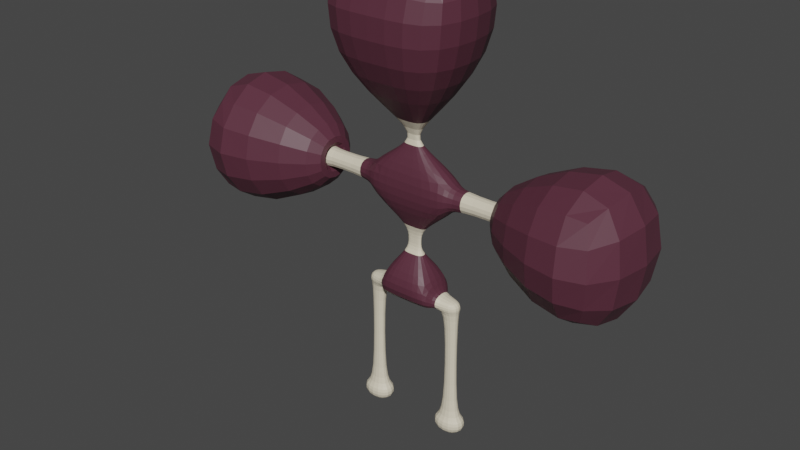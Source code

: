 # Source: suckerpunch.blend  (saved by Blender 3.4.6; exported with 4.5.12 LTS)
import bpy
from mathutils import Matrix  # noqa: F401  (used for matrix-valued properties, if any)

bpy.ops.wm.read_factory_settings(use_empty=True)
scene = bpy.context.scene
scene.name = 'Scene'

# ---- collections
col_collection = bpy.data.collections.new('Collection'); scene.collection.children.link(col_collection)

# ---- materials (node trees are filled in below, after node groups)
mat_material = bpy.data.materials.new('Material')
mat_material.alpha_threshold = 0.0
mat_material.use_transparent_shadow = False
mat_material.roughness = 0.5
mat_material.line_color = (0.0, 0.0, 0.0, 1.0)
mat_material_001 = bpy.data.materials.new('Material.001')
mat_material_001.use_transparent_shadow = False

# ---- material node trees
mat_material.use_nodes = True; mat_material.node_tree.nodes.clear()
_N = mat_material.node_tree.nodes; _L = mat_material.node_tree.links
n0 = _N.new('ShaderNodeOutputMaterial'); n0.name = 'Material Output'; n0.location = (300, 300)
n1 = _N.new('ShaderNodeBsdfPrincipled'); n1.name = 'Principled BSDF'; n1.location = (10, 300)
n1.distribution = 'GGX'
n1.subsurface_method = 'RANDOM_WALK_SKIN'
n1.inputs[0].default_value = (0.09592, 0.02724, 0.04524, 1.0)
n1.inputs[3].default_value = 1.45
n1.inputs[27].default_value = (0.0, 0.0, 0.0, 1.0)
n1.inputs[28].default_value = 1.0
_L.new(n1.outputs[0], n0.inputs[0])
n0.is_active_output = True
mat_material_001.use_nodes = True; mat_material_001.node_tree.nodes.clear()
_N = mat_material_001.node_tree.nodes; _L = mat_material_001.node_tree.links
n0 = _N.new('ShaderNodeBsdfPrincipled'); n0.name = 'Principled BSDF'; n0.location = (10, 300)
n0.distribution = 'GGX'
n0.subsurface_method = 'RANDOM_WALK_SKIN'
n0.inputs[0].default_value = (0.8, 0.7208, 0.5527, 1.0)
n0.inputs[3].default_value = 1.45
n0.inputs[27].default_value = (0.0, 0.0, 0.0, 1.0)
n0.inputs[28].default_value = 1.0
n1 = _N.new('ShaderNodeOutputMaterial'); n1.name = 'Material Output'; n1.location = (300, 300)
_L.new(n0.outputs[0], n1.inputs[0])
n1.is_active_output = True

# ---- world
world_world = bpy.data.worlds.new('World'); scene.world = world_world
world_world.use_nodes = True; world_world.node_tree.nodes.clear()
_N = world_world.node_tree.nodes; _L = world_world.node_tree.links
n0 = _N.new('ShaderNodeOutputWorld'); n0.name = 'World Output'; n0.location = (300, 300)
n1 = _N.new('ShaderNodeBackground'); n1.name = 'Background'; n1.location = (10, 300)
n1.inputs[0].default_value = (0.05088, 0.05088, 0.05088, 1.0)
_L.new(n1.outputs[0], n0.inputs[0])
n0.is_active_output = True
world_world.color = (0.05088, 0.05088, 0.05088)
world_world.use_sun_shadow = False
world_world.sun_shadow_jitter_overblur = 0.0

# ---- meshes
me_cube = bpy.data.meshes.new('Cube')
me_cube.from_pydata([(-3.629e-08, 1.059, 3.139), (-3.629e-08, 1.059, 1.139), (-3.629e-08, -0.9415, 3.139), (-3.629e-08, -0.9415, 1.139), (-2.611, 1.059, 3.139), (-2.611, 1.059, 1.139), (-2.611, -0.9415, 3.139), (-2.611, -0.9415, 1.139), (-0.4394, 0.198, -0.3655), (-0.4394, -0.01557, -0.3655), (-3.629e-08, 0.198, -0.3655), (-3.629e-08, -0.01557, -0.3655), (-0.4394, 0.198, -1.217), (-0.4394, -0.01557, -1.217), (-3.629e-08, 0.198, -1.217), (-3.629e-08, -0.01557, -1.217), (-0.4394, 0.198, -1.771), (-0.4394, -0.01557, -1.771), (-3.629e-08, 0.198, -1.771), (-3.629e-08, -0.01557, -1.771), (-1.68, 1.408, -3.077), (-1.68, -1.226, -3.077), (-3.629e-08, 1.408, -3.077), (-3.629e-08, -1.226, -3.077), (-1.68, 1.408, -4.82), (-1.68, -1.226, -4.82), (-3.629e-08, 1.408, -4.82), (-3.629e-08, -1.226, -4.82), (-1.639, 0.6483, -3.936), (-1.639, -0.4515, -3.936), (-1.639, 0.6483, -4.664), (-1.639, -0.4515, -4.664), (-3.142, 0.6483, -3.936), (-3.142, -0.4515, -3.936), (-3.142, 0.6483, -4.664), (-3.142, -0.4515, -4.664), (-2.247, 0.3654, -4.664), (-2.247, -0.1687, -4.664), (-2.977, 0.3654, -4.664), (-2.977, -0.1687, -4.664), (-2.247, 0.3654, -11.54), (-2.247, -0.1687, -11.54), (-2.977, 0.3654, -11.54), (-2.977, -0.1687, -11.54), (-1.576, 0.8558, -11.54), (-1.576, -0.6591, -11.54), (-3.647, 0.8558, -11.54), (-3.647, -0.6591, -11.54), (-1.576, 0.8558, -12.66), (-1.576, -0.6591, -12.66), (-3.647, 0.8558, -12.66), (-3.647, -0.6591, -12.66), (-2.611, 0.5922, 1.605), (-2.611, -0.4751, 1.605), (-2.611, -0.4751, 2.673), (-2.611, 0.5922, 2.673), (-7.231, 0.5922, 1.605), (-7.231, -0.4751, 1.605), (-7.231, -0.4751, 2.673), (-7.231, 0.5922, 2.673), (-3.93, 1.113, 1.084), (-3.93, -0.9963, 1.084), (-3.93, -0.9963, 3.194), (-3.93, 1.113, 3.194), (-14.54, 7.21, -5.013), (-14.54, -7.093, -5.013), (-14.54, -7.093, 9.291), (-14.54, 7.21, 9.291), (-2.112e-08, -0.1475, 4.609), (-0.156, -0.1475, 4.609), (-2.112e-08, 0.06487, 4.609), (-0.156, 0.06487, 4.609), (-3.629e-08, -3.847, 9.341), (-4.454, -3.847, 9.341), (-3.629e-08, 3.43, 9.309), (-4.147, 3.43, 9.309), (-3.629e-08, -3.847, 15.06), (-4.454, -3.847, 15.06), (-3.629e-08, 3.43, 15.03), (-4.147, 3.43, 15.03), (-2.112e-08, -0.008542, 5.526), (-2.112e-08, -0.139, 5.527), (-0.3895, -0.139, 5.527), (-0.3844, -0.008542, 5.526), (2.611, 1.059, 3.139), (2.611, 1.059, 1.139), (2.611, -0.9415, 3.139), (2.611, -0.9415, 1.139), (0.4394, 0.198, -0.3655), (0.4394, -0.01557, -0.3655), (0.4394, 0.198, -1.217), (0.4394, -0.01557, -1.217), (0.4394, 0.198, -1.771), (0.4394, -0.01557, -1.771), (1.68, 1.408, -3.077), (1.68, -1.226, -3.077), (1.68, 1.408, -4.82), (1.68, -1.226, -4.82), (1.639, 0.6483, -3.936), (1.639, -0.4515, -3.936), (1.639, 0.6483, -4.664), (1.639, -0.4515, -4.664), (3.142, 0.6483, -3.936), (3.142, -0.4515, -3.936), (3.142, 0.6483, -4.664), (3.142, -0.4515, -4.664), (2.247, 0.3654, -4.664), (2.247, -0.1687, -4.664), (2.977, 0.3654, -4.664), (2.977, -0.1687, -4.664), (2.247, 0.3654, -11.54), (2.247, -0.1687, -11.54), (2.977, 0.3654, -11.54), (2.977, -0.1687, -11.54), (1.576, 0.8558, -11.54), (1.576, -0.6591, -11.54), (3.647, 0.8558, -11.54), (3.647, -0.6591, -11.54), (1.576, 0.8558, -12.66), (1.576, -0.6591, -12.66), (3.647, 0.8558, -12.66), (3.647, -0.6591, -12.66), (2.611, 0.5922, 1.605), (2.611, -0.4751, 1.605), (2.611, -0.4751, 2.673), (2.611, 0.5922, 2.673), (7.231, 0.5922, 1.605), (7.231, -0.4751, 1.605), (7.231, -0.4751, 2.673), (7.231, 0.5922, 2.673), (3.93, 1.113, 1.084), (3.93, -0.9963, 1.084), (3.93, -0.9963, 3.194), (3.93, 1.113, 3.194), (14.54, 7.21, -5.013), (14.54, -7.093, -5.013), (14.54, -7.093, 9.291), (14.54, 7.21, 9.291), (0.156, -0.1475, 4.609), (0.156, 0.06487, 4.609), (4.454, -3.847, 9.341), (4.147, 3.43, 9.309), (4.454, -3.847, 15.06), (4.147, 3.43, 15.03), (0.3895, -0.139, 5.527), (0.3844, -0.008542, 5.526)], [], [(0, 4, 71, 70), (3, 2, 6, 7), (4, 5, 52, 55), (5, 1, 10, 8), (1, 0, 2, 3), (5, 4, 0, 1), (11, 9, 13, 15), (3, 7, 9, 11), (7, 5, 8, 9), (1, 3, 11, 10), (14, 15, 19, 18), (9, 8, 12, 13), (10, 11, 15, 14), (8, 10, 14, 12), (16, 18, 22, 20), (12, 14, 18, 16), (15, 13, 17, 19), (13, 12, 16, 17), (23, 21, 25, 27), (19, 17, 21, 23), (17, 16, 20, 21), (18, 19, 23, 22), (24, 26, 27, 25), (21, 20, 28, 29), (22, 23, 27, 26), (20, 22, 26, 24), (31, 29, 33, 35), (20, 24, 30, 28), (25, 21, 29, 31), (24, 25, 31, 30), (33, 32, 34, 35), (29, 28, 32, 33), (28, 30, 34, 32), (34, 30, 36, 38), (38, 36, 40, 42), (31, 35, 39, 37), (35, 34, 38, 39), (30, 31, 37, 36), (41, 43, 47, 45), (39, 38, 42, 43), (37, 39, 43, 41), (36, 37, 41, 40), (46, 44, 48, 50), (40, 41, 45, 44), (42, 40, 44, 46), (43, 42, 46, 47), (48, 49, 51, 50), (47, 46, 50, 51), (45, 47, 51, 49), (44, 45, 49, 48), (52, 53, 57, 56), (7, 6, 54, 53), (5, 7, 53, 52), (6, 4, 55, 54), (58, 59, 63, 62), (54, 55, 59, 58), (53, 54, 58, 57), (55, 52, 56, 59), (63, 60, 64, 67), (57, 58, 62, 61), (59, 56, 60, 63), (56, 57, 61, 60), (65, 66, 67, 64), (60, 61, 65, 64), (62, 63, 67, 66), (61, 62, 66, 65), (81, 80, 74, 72), (6, 2, 68, 69), (4, 6, 69, 71), (2, 0, 70, 68), (75, 73, 77, 79), (83, 82, 73, 75), (82, 81, 72, 73), (80, 83, 75, 74), (78, 79, 77, 76), (73, 72, 76, 77), (74, 75, 79, 78), (72, 74, 78, 76), (70, 71, 83, 80), (69, 68, 81, 82), (71, 69, 82, 83), (68, 70, 80, 81), (0, 70, 139, 84), (3, 87, 86, 2), (84, 125, 122, 85), (85, 88, 10, 1), (85, 1, 0, 84), (11, 15, 91, 89), (3, 11, 89, 87), (87, 89, 88, 85), (89, 91, 90, 88), (88, 90, 14, 10), (92, 94, 22, 18), (90, 92, 18, 14), (15, 19, 93, 91), (91, 93, 92, 90), (23, 27, 97, 95), (19, 23, 95, 93), (93, 95, 94, 92), (96, 97, 27, 26), (95, 99, 98, 94), (94, 96, 26, 22), (101, 105, 103, 99), (94, 98, 100, 96), (97, 101, 99, 95), (96, 100, 101, 97), (103, 105, 104, 102), (99, 103, 102, 98), (98, 102, 104, 100), (104, 108, 106, 100), (108, 112, 110, 106), (101, 107, 109, 105), (105, 109, 108, 104), (100, 106, 107, 101), (111, 115, 117, 113), (109, 113, 112, 108), (107, 111, 113, 109), (106, 110, 111, 107), (116, 120, 118, 114), (110, 114, 115, 111), (112, 116, 114, 110), (113, 117, 116, 112), (118, 120, 121, 119), (117, 121, 120, 116), (115, 119, 121, 117), (114, 118, 119, 115), (122, 126, 127, 123), (87, 123, 124, 86), (85, 122, 123, 87), (86, 124, 125, 84), (128, 132, 133, 129), (124, 128, 129, 125), (123, 127, 128, 124), (125, 129, 126, 122), (133, 137, 134, 130), (127, 131, 132, 128), (129, 133, 130, 126), (126, 130, 131, 127), (135, 134, 137, 136), (130, 134, 135, 131), (132, 136, 137, 133), (131, 135, 136, 132), (86, 138, 68, 2), (84, 139, 138, 86), (141, 143, 142, 140), (145, 141, 140, 144), (144, 140, 72, 81), (80, 74, 141, 145), (78, 76, 142, 143), (140, 142, 76, 72), (74, 78, 143, 141), (70, 80, 145, 139), (138, 144, 81, 68), (139, 145, 144, 138)])
me_cube.polygons.foreach_set('material_index', [0, 0, 0, 0, 0, 0, 1, 0, 0, 0, 0, 1, 0, 1, 0, 1, 1, 1, 0, 0, 0, 0, 0, 0, 0, 0, 1, 0, 0, 0, 1, 1, 1, 1, 1, 1, 1, 1, 1, 1, 1, 1, 1, 1, 1, 1, 1, 1, 1, 1, 1, 0, 0, 0, 0, 1, 1, 1, 0, 0, 0, 0, 0, 0, 0, 0, 0, 0, 0, 0, 0, 0, 0, 0, 0, 0, 0, 0, 1, 1, 1, 0, 0, 0, 0, 0, 0, 1, 0, 0, 1, 1, 0, 1, 1, 1, 0, 0, 0, 0, 0, 0, 1, 0, 0, 0, 1, 1, 1, 1, 1, 1, 1, 1, 1, 1, 1, 1, 1, 1, 1, 1, 1, 1, 1, 1, 1, 0, 0, 0, 0, 1, 1, 1, 0, 0, 0, 0, 0, 0, 0, 0, 0, 0, 0, 0, 0, 0, 0, 0, 0, 1, 1, 1])
_uv = me_cube.uv_layers.new(name='UVMap')
_uv.uv.foreach_set('vector', [0.625, 0.5, 0.625, 0.25, 0.625, 0.25, 0.625, 0.5, 0.375, 0.75, 0.625, 0.75, 0.625, 1.0, 0.375, 1.0, 0.625, 0.25, 0.375, 0.25, 0.375, 0.25, 0.625, 0.25, 0.375, 0.25, 0.375, 0.5, 0.375, 0.5, 0.375, 0.25, 0.375, 0.5, 0.625, 0.5, 0.625, 0.75, 0.375, 0.75, 0.375, 0.25, 0.625, 0.25, 0.625, 0.5, 0.375, 0.5, 0.375, 0.75, 0.375, 1.0, 0.375, 1.0, 0.375, 0.75, 0.375, 0.75, 0.375, 1.0, 0.375, 1.0, 0.375, 0.75, 0.375, 0.0, 0.375, 0.25, 0.375, 0.25, 0.375, 0.0, 0.375, 0.5, 0.375, 0.75, 0.375, 0.75, 0.375, 0.5, 0.375, 0.5, 0.375, 0.75, 0.375, 0.75, 0.375, 0.5, 0.375, 0.0, 0.375, 0.25, 0.375, 0.25, 0.375, 0.0, 0.375, 0.5, 0.375, 0.75, 0.375, 0.75, 0.375, 0.5, 0.375, 0.25, 0.375, 0.5, 0.375, 0.5, 0.375, 0.25, 0.375, 0.25, 0.375, 0.5, 0.375, 0.5, 0.375, 0.25, 0.375, 0.25, 0.375, 0.5, 0.375, 0.5, 0.375, 0.25, 0.375, 0.75, 0.375, 1.0, 0.375, 1.0, 0.375, 0.75, 0.375, 0.0, 0.375, 0.25, 0.375, 0.25, 0.375, 0.0, 0.375, 0.75, 0.375, 1.0, 0.375, 1.0, 0.375, 0.75, 0.375, 0.75, 0.375, 1.0, 0.375, 1.0, 0.375, 0.75, 0.375, 0.0, 0.375, 0.25, 0.375, 0.25, 0.375, 0.0, 0.375, 0.5, 0.375, 0.75, 0.375, 0.75, 0.375, 0.5, 0.125, 0.5, 0.375, 0.5, 0.375, 0.75, 0.125, 0.75, 0.375, 0.0, 0.375, 0.25, 0.375, 0.25, 0.375, 0.0, 0.375, 0.5, 0.375, 0.75, 0.375, 0.75, 0.375, 0.5, 0.375, 0.25, 0.375, 0.5, 0.375, 0.5, 0.375, 0.25, 0.375, 1.0, 0.375, 1.0, 0.375, 1.0, 0.375, 1.0, 0.375, 0.25, 0.375, 0.25, 0.375, 0.25, 0.375, 0.25, 0.375, 1.0, 0.375, 1.0, 0.375, 1.0, 0.375, 1.0, 0.125, 0.5, 0.125, 0.75, 0.125, 0.75, 0.125, 0.5, 0.375, 0.0, 0.375, 0.25, 0.375, 0.25, 0.375, 0.0, 0.375, 0.0, 0.375, 0.25, 0.375, 0.25, 0.375, 0.0, 0.375, 0.25, 0.375, 0.25, 0.375, 0.25, 0.375, 0.25, 0.375, 0.25, 0.375, 0.25, 0.375, 0.25, 0.375, 0.25, 0.375, 0.25, 0.375, 0.25, 0.375, 0.25, 0.375, 0.25, 0.375, 1.0, 0.375, 1.0, 0.375, 1.0, 0.375, 1.0, 0.375, 0.0, 0.375, 0.25, 0.375, 0.25, 0.375, 0.0, 0.125, 0.5, 0.125, 0.75, 0.125, 0.75, 0.125, 0.5, 0.375, 1.0, 0.375, 1.0, 0.375, 1.0, 0.375, 1.0, 0.375, 0.0, 0.375, 0.25, 0.375, 0.25, 0.375, 0.0, 0.375, 1.0, 0.375, 1.0, 0.375, 1.0, 0.375, 1.0, 0.125, 0.5, 0.125, 0.75, 0.125, 0.75, 0.125, 0.5, 0.375, 0.25, 0.375, 0.25, 0.375, 0.25, 0.375, 0.25, 0.125, 0.5, 0.125, 0.75, 0.125, 0.75, 0.125, 0.5, 0.375, 0.25, 0.375, 0.25, 0.375, 0.25, 0.375, 0.25, 0.375, 0.0, 0.375, 0.25, 0.375, 0.25, 0.375, 0.0, 0.125, 0.5, 0.125, 0.75, 0.125, 0.75, 0.125, 0.5, 0.375, 0.0, 0.375, 0.25, 0.375, 0.25, 0.375, 0.0, 0.375, 1.0, 0.375, 1.0, 0.375, 1.0, 0.375, 1.0, 0.125, 0.5, 0.125, 0.75, 0.125, 0.75, 0.125, 0.5, 0.375, 0.25, 0.375, 0.0, 0.375, 0.0, 0.375, 0.25, 0.375, 1.0, 0.625, 1.0, 0.625, 1.0, 0.375, 1.0, 0.375, 0.25, 0.375, 0.0, 0.375, 0.0, 0.375, 0.25, 0.875, 0.75, 0.875, 0.5, 0.875, 0.5, 0.875, 0.75, 0.875, 0.75, 0.875, 0.5, 0.875, 0.5, 0.875, 0.75, 0.875, 0.75, 0.875, 0.5, 0.875, 0.5, 0.875, 0.75, 0.375, 1.0, 0.625, 1.0, 0.625, 1.0, 0.375, 1.0, 0.625, 0.25, 0.375, 0.25, 0.375, 0.25, 0.625, 0.25, 0.625, 0.25, 0.375, 0.25, 0.375, 0.25, 0.625, 0.25, 0.375, 1.0, 0.625, 1.0, 0.625, 1.0, 0.375, 1.0, 0.625, 0.25, 0.375, 0.25, 0.375, 0.25, 0.625, 0.25, 0.375, 0.25, 0.375, 0.0, 0.375, 0.0, 0.375, 0.25, 0.375, 0.0, 0.625, 0.0, 0.625, 0.25, 0.375, 0.25, 0.375, 0.25, 0.375, 0.0, 0.375, 0.0, 0.375, 0.25, 0.875, 0.75, 0.875, 0.5, 0.875, 0.5, 0.875, 0.75, 0.375, 1.0, 0.625, 1.0, 0.625, 1.0, 0.375, 1.0, 0.625, 0.75, 0.625, 0.5, 0.625, 0.5, 0.625, 0.75, 0.625, 1.0, 0.625, 0.75, 0.625, 0.75, 0.625, 1.0, 0.875, 0.5, 0.875, 0.75, 0.875, 0.75, 0.875, 0.5, 0.625, 0.75, 0.625, 0.5, 0.625, 0.5, 0.625, 0.75, 0.875, 0.5, 0.875, 0.75, 0.875, 0.75, 0.875, 0.5, 0.875, 0.5, 0.875, 0.75, 0.875, 0.75, 0.875, 0.5, 0.625, 1.0, 0.625, 0.75, 0.625, 0.75, 0.625, 1.0, 0.625, 0.5, 0.625, 0.25, 0.625, 0.25, 0.625, 0.5, 0.625, 0.5, 0.875, 0.5, 0.875, 0.75, 0.625, 0.75, 0.625, 1.0, 0.625, 0.75, 0.625, 0.75, 0.625, 1.0, 0.625, 0.5, 0.625, 0.25, 0.625, 0.25, 0.625, 0.5, 0.625, 0.75, 0.625, 0.5, 0.625, 0.5, 0.625, 0.75, 0.625, 0.5, 0.625, 0.25, 0.625, 0.25, 0.625, 0.5, 0.625, 1.0, 0.625, 0.75, 0.625, 0.75, 0.625, 1.0, 0.875, 0.5, 0.875, 0.75, 0.875, 0.75, 0.875, 0.5, 0.625, 0.75, 0.625, 0.5, 0.625, 0.5, 0.625, 0.75, 0.625, 0.5, 0.625, 0.5, 0.625, 0.25, 0.625, 0.25, 0.375, 0.75, 0.375, 1.0, 0.625, 1.0, 0.625, 0.75, 0.625, 0.25, 0.625, 0.25, 0.375, 0.25, 0.375, 0.25, 0.375, 0.25, 0.375, 0.25, 0.375, 0.5, 0.375, 0.5, 0.375, 0.25, 0.375, 0.5, 0.625, 0.5, 0.625, 0.25, 0.375, 0.75, 0.375, 0.75, 0.375, 1.0, 0.375, 1.0, 0.375, 0.75, 0.375, 0.75, 0.375, 1.0, 0.375, 1.0, 0.375, 0.0, 0.375, 0.0, 0.375, 0.25, 0.375, 0.25, 0.375, 0.0, 0.375, 0.0, 0.375, 0.25, 0.375, 0.25, 0.375, 0.25, 0.375, 0.25, 0.375, 0.5, 0.375, 0.5, 0.375, 0.25, 0.375, 0.25, 0.375, 0.5, 0.375, 0.5, 0.375, 0.25, 0.375, 0.25, 0.375, 0.5, 0.375, 0.5, 0.375, 0.75, 0.375, 0.75, 0.375, 1.0, 0.375, 1.0, 0.375, 0.0, 0.375, 0.0, 0.375, 0.25, 0.375, 0.25, 0.375, 0.75, 0.375, 0.75, 0.375, 1.0, 0.375, 1.0, 0.375, 0.75, 0.375, 0.75, 0.375, 1.0, 0.375, 1.0, 0.375, 0.0, 0.375, 0.0, 0.375, 0.25, 0.375, 0.25, 0.125, 0.5, 0.125, 0.75, 0.375, 0.75, 0.375, 0.5, 0.375, 0.0, 0.375, 0.0, 0.375, 0.25, 0.375, 0.25, 0.375, 0.25, 0.375, 0.25, 0.375, 0.5, 0.375, 0.5, 0.375, 1.0, 0.375, 1.0, 0.375, 1.0, 0.375, 1.0, 0.375, 0.25, 0.375, 0.25, 0.375, 0.25, 0.375, 0.25, 0.375, 1.0, 0.375, 1.0, 0.375, 1.0, 0.375, 1.0, 0.125, 0.5, 0.125, 0.5, 0.125, 0.75, 0.125, 0.75, 0.375, 0.0, 0.375, 0.0, 0.375, 0.25, 0.375, 0.25, 0.375, 0.0, 0.375, 0.0, 0.375, 0.25, 0.375, 0.25, 0.375, 0.25, 0.375, 0.25, 0.375, 0.25, 0.375, 0.25, 0.375, 0.25, 0.375, 0.25, 0.375, 0.25, 0.375, 0.25, 0.375, 0.25, 0.375, 0.25, 0.375, 0.25, 0.375, 0.25, 0.375, 1.0, 0.375, 1.0, 0.375, 1.0, 0.375, 1.0, 0.375, 0.0, 0.375, 0.0, 0.375, 0.25, 0.375, 0.25, 0.125, 0.5, 0.125, 0.5, 0.125, 0.75, 0.125, 0.75, 0.375, 1.0, 0.375, 1.0, 0.375, 1.0, 0.375, 1.0, 0.375, 0.0, 0.375, 0.0, 0.375, 0.25, 0.375, 0.25, 0.375, 1.0, 0.375, 1.0, 0.375, 1.0, 0.375, 1.0, 0.125, 0.5, 0.125, 0.5, 0.125, 0.75, 0.125, 0.75, 0.375, 0.25, 0.375, 0.25, 0.375, 0.25, 0.375, 0.25, 0.125, 0.5, 0.125, 0.5, 0.125, 0.75, 0.125, 0.75, 0.375, 0.25, 0.375, 0.25, 0.375, 0.25, 0.375, 0.25, 0.375, 0.0, 0.375, 0.0, 0.375, 0.25, 0.375, 0.25, 0.125, 0.5, 0.125, 0.5, 0.125, 0.75, 0.125, 0.75, 0.375, 0.0, 0.375, 0.0, 0.375, 0.25, 0.375, 0.25, 0.375, 1.0, 0.375, 1.0, 0.375, 1.0, 0.375, 1.0, 0.125, 0.5, 0.125, 0.5, 0.125, 0.75, 0.125, 0.75, 0.375, 0.25, 0.375, 0.25, 0.375, 0.0, 0.375, 0.0, 0.375, 1.0, 0.375, 1.0, 0.625, 1.0, 0.625, 1.0, 0.375, 0.25, 0.375, 0.25, 0.375, 0.0, 0.375, 0.0, 0.875, 0.75, 0.875, 0.75, 0.875, 0.5, 0.875, 0.5, 0.875, 0.75, 0.875, 0.75, 0.875, 0.5, 0.875, 0.5, 0.875, 0.75, 0.875, 0.75, 0.875, 0.5, 0.875, 0.5, 0.375, 1.0, 0.375, 1.0, 0.625, 1.0, 0.625, 1.0, 0.625, 0.25, 0.625, 0.25, 0.375, 0.25, 0.375, 0.25, 0.625, 0.25, 0.625, 0.25, 0.375, 0.25, 0.375, 0.25, 0.375, 1.0, 0.375, 1.0, 0.625, 1.0, 0.625, 1.0, 0.625, 0.25, 0.625, 0.25, 0.375, 0.25, 0.375, 0.25, 0.375, 0.25, 0.375, 0.25, 0.375, 0.0, 0.375, 0.0, 0.375, 0.0, 0.375, 0.25, 0.625, 0.25, 0.625, 0.0, 0.375, 0.25, 0.375, 0.25, 0.375, 0.0, 0.375, 0.0, 0.875, 0.75, 0.875, 0.75, 0.875, 0.5, 0.875, 0.5, 0.375, 1.0, 0.375, 1.0, 0.625, 1.0, 0.625, 1.0, 0.625, 1.0, 0.625, 1.0, 0.625, 0.75, 0.625, 0.75, 0.875, 0.5, 0.875, 0.5, 0.875, 0.75, 0.875, 0.75, 0.875, 0.5, 0.875, 0.5, 0.875, 0.75, 0.875, 0.75, 0.875, 0.5, 0.875, 0.5, 0.875, 0.75, 0.875, 0.75, 0.625, 1.0, 0.625, 1.0, 0.625, 0.75, 0.625, 0.75, 0.625, 0.5, 0.625, 0.5, 0.625, 0.25, 0.625, 0.25, 0.625, 0.5, 0.625, 0.75, 0.875, 0.75, 0.875, 0.5, 0.625, 1.0, 0.625, 1.0, 0.625, 0.75, 0.625, 0.75, 0.625, 0.5, 0.625, 0.5, 0.625, 0.25, 0.625, 0.25, 0.625, 0.5, 0.625, 0.5, 0.625, 0.25, 0.625, 0.25, 0.625, 1.0, 0.625, 1.0, 0.625, 0.75, 0.625, 0.75, 0.875, 0.5, 0.875, 0.5, 0.875, 0.75, 0.875, 0.75])
me_cube.materials.append(mat_material)
me_cube.materials.append(mat_material_001)
me_cube.use_mirror_vertex_groups = False
me_cube.update()
arm_armature = bpy.data.armatures.new('Armature')  # bones are not reproduced

# ---- objects
ob_cube = bpy.data.objects.new('Cube', me_cube)
ob_armature = bpy.data.objects.new('Armature', arm_armature)

# ---- transforms, parenting, visibility, modifiers, constraints
ob_cube.parent = ob_armature
ob_cube.matrix_parent_inverse = Matrix(((1.0, -0.0, -0.0, -0.01591), (-0.0, 1.0, 0.0, 1.631), (-0.0, -0.0, 1.0, -11.97), (-0.0, 0.0, -0.0, 1.0)))
ob_cube.location = (3.629e-08, -1.658, 12.69)
ob_cube.lock_rotations_4d = False
ob_cube.empty_display_type = 'ARROWS'
ob_cube.lineart.crease_threshold = 0.0
_vg = ob_cube.vertex_groups.new(name='Bone')
for _i, _w in zip([8, 9, 12, 13, 14, 15, 16, 17, 18, 19, 20, 21, 22, 23, 24, 26, 27, 88, 89, 90, 91, 92, 93, 94, 95], [0.02918, 0.02884, 0.9181, 0.9125, 0.9773, 0.9513, 0.9323, 0.9289, 0.9914, 0.9999, 0.172, 0.1707, 0.8161, 0.8499, 0.0007417, 0.08382, 0.08224, 0.01058, 0.005612, 0.9577, 0.9554, 0.9558, 0.9565, 0.1716, 0.1773]): _vg.add([_i], _w, 'REPLACE')
_vg = ob_cube.vertex_groups.new(name='Bone.002')
for _i, _w in zip([0, 1, 2, 3, 5, 6, 7, 8, 9, 10, 11, 12, 13, 15, 68, 69, 85, 86, 87, 88, 89, 90, 91, 138], [0.09057, 0.8799, 0.9588, 0.981, 0.1356, 0.05104, 0.1492, 0.8828, 0.9015, 0.9878, 0.9889, 0.07307, 0.07895, 0.04539, 0.1421, 0.03331, 0.143, 0.0313, 0.149, 0.9125, 0.9337, 0.02799, 0.03341, 0.02641]): _vg.add([_i], _w, 'REPLACE')
_vg = ob_cube.vertex_groups.new(name='Bone.001')
for _i, _w in zip([0, 68, 69, 70, 71, 72, 73, 74, 75, 80, 81, 82, 83, 138, 139, 140, 141, 142, 143, 144, 145], [0.06121, 0.7265, 0.8683, 0.9463, 0.9157, 0.07182, 0.08081, 0.07234, 0.0869, 0.9874, 0.9957, 0.9655, 0.9658, 0.8759, 0.9204, 0.2007, 0.1987, 0.09248, 0.09257, 0.8555, 0.8708]): _vg.add([_i], _w, 'REPLACE')
_vg = ob_cube.vertex_groups.new(name='Bone.003')
for _i, _w in zip([72, 73, 74, 75, 76, 77, 78, 79, 82, 83, 140, 141, 142, 143, 144, 145], [0.9278, 0.919, 0.9274, 0.9129, 0.9889, 0.9814, 0.9817, 0.9788, 0.015, 0.01472, 0.7974, 0.799, 0.9066, 0.9064, 0.1359, 0.1219]): _vg.add([_i], _w, 'REPLACE')
_vg = ob_cube.vertex_groups.new(name='Bone.004')
for _i, _w in zip([0, 1, 4, 5, 6, 7, 8, 9, 53, 54, 55, 68, 69, 71, 84, 139], [0.8122, 0.07301, 0.93, 0.7388, 0.8707, 0.7215, 0.06705, 0.05014, 0.05549, 0.06167, 0.007897, 0.07049, 0.06967, 0.05767, 0.01049, 0.006007]): _vg.add([_i], _w, 'REPLACE')
_vg = ob_cube.vertex_groups.new(name='Bone.014')
for _i, _w in zip([4, 5, 6, 7, 52, 53, 54, 55, 56, 57, 58, 59, 60, 61, 62, 63], [0.03423, 0.116, 0.0537, 0.1223, 0.9773, 0.9311, 0.9295, 0.9688, 0.9338, 0.8968, 0.899, 0.9357, 0.1353, 0.1467, 0.1477, 0.1364]): _vg.add([_i], _w, 'REPLACE')
_vg = ob_cube.vertex_groups.new(name='Bone.015')
for _i, _w in zip([56, 57, 58, 59, 60, 61, 62, 63, 64, 65, 66, 67], [0.06579, 0.1018, 0.09967, 0.06377, 0.8646, 0.8531, 0.8521, 0.8635, 0.9836, 0.9834, 0.9845, 0.9824]): _vg.add([_i], _w, 'REPLACE')
_vg = ob_cube.vertex_groups.new(name='Bone.005')
for _i, _w in zip([0, 1, 68, 84, 85, 86, 87, 88, 89, 123, 124, 125, 138, 139], [0.01457, 0.01466, 0.06117, 0.8892, 0.7221, 0.8932, 0.7218, 0.04684, 0.01463, 0.03137, 0.04567, 0.007782, 0.05718, 0.01342]): _vg.add([_i], _w, 'REPLACE')
_vg = ob_cube.vertex_groups.new(name='Bone.012')
for _i, _w in zip([84, 85, 86, 87, 122, 123, 124, 125, 126, 127, 128, 129, 130, 131, 132, 133], [0.049, 0.1201, 0.03788, 0.1225, 0.9772, 0.9495, 0.946, 0.9679, 0.9394, 0.9023, 0.8959, 0.928, 0.1309, 0.1446, 0.1506, 0.1377]): _vg.add([_i], _w, 'REPLACE')
_vg = ob_cube.vertex_groups.new(name='Bone.013')
for _i, _w in zip([126, 127, 128, 129, 130, 131, 132, 133, 134, 135, 136, 137], [0.06024, 0.09674, 0.103, 0.07144, 0.869, 0.8553, 0.8492, 0.8622, 0.9859, 0.9828, 0.9822, 0.9829]): _vg.add([_i], _w, 'REPLACE')
_vg = ob_cube.vertex_groups.new(name='Bone.006')
for _i, _w in zip([16, 17, 20, 21, 22, 23, 24, 25, 26, 27, 28, 29, 30, 31, 32, 33, 34, 35, 94, 96, 97], [0.06019, 0.06562, 0.8135, 0.816, 0.1216, 0.09887, 0.9316, 0.9558, 0.8216, 0.8306, 0.9363, 0.9595, 0.8895, 0.9018, 0.471, 0.4857, 0.1252, 0.1091, 0.01318, 0.09967, 0.09616]): _vg.add([_i], _w, 'REPLACE')
_vg = ob_cube.vertex_groups.new(name='Bone.008')
for _i, _w in zip([24, 28, 29, 30, 31, 32, 33, 34, 35, 36, 37, 38, 39], [0.01143, 0.03211, 0.004322, 0.107, 0.09402, 0.5273, 0.5137, 0.8745, 0.8905, 0.989, 0.9902, 0.995, 0.9976]): _vg.add([_i], _w, 'REPLACE')
_vg = ob_cube.vertex_groups.new(name='Bone.009')
for _i, _w in zip([40, 41, 42, 43, 44, 45, 46, 47, 48, 49, 50, 51], [0.9965, 0.997, 0.9976, 0.9982, 0.9997, 0.9998, 0.9998, 0.9999, 0.9999, 0.9999, 1.0, 1.0]): _vg.add([_i], _w, 'REPLACE')
_vg = ob_cube.vertex_groups.new(name='Bone.007')
for _i, _w in zip([22, 23, 26, 27, 92, 93, 94, 95, 96, 97, 98, 99, 100, 101, 102, 103, 104, 105], [0.06114, 0.05039, 0.08922, 0.08344, 0.02567, 0.03047, 0.793, 0.795, 0.8499, 0.8684, 0.9395, 0.9463, 0.8886, 0.8932, 0.4743, 0.4831, 0.1201, 0.1274]): _vg.add([_i], _w, 'REPLACE')
_vg = ob_cube.vertex_groups.new(name='Bone.010')
for _i, _w in zip([96, 98, 99, 100, 101, 102, 103, 104, 105, 106, 107, 108, 109], [0.001915, 0.02027, 0.01379, 0.09421, 0.09094, 0.524, 0.5156, 0.8788, 0.8712, 0.9928, 0.9896, 0.9952, 0.9966]): _vg.add([_i], _w, 'REPLACE')
_vg = ob_cube.vertex_groups.new(name='Bone.011')
for _i, _w in zip([110, 111, 112, 113, 114, 115, 116, 117, 118, 119, 120, 121], [0.9972, 0.9969, 0.9979, 0.9975, 0.9998, 0.9997, 0.9999, 0.9998, 0.9999, 0.9999, 1.0, 1.0]): _vg.add([_i], _w, 'REPLACE')
_m = ob_cube.modifiers.new('Subdivision', 'SUBSURF')
_m = ob_cube.modifiers.new('Armature', 'ARMATURE')
_m.object = ob_armature
ob_armature.location = (0.01591, -1.631, 11.97)
ob_armature.show_in_front = True

# ---- collection membership
col_collection.objects.link(ob_cube)
col_collection.objects.link(ob_armature)

# ---- scene / render settings (as saved in the file)
scene.frame_start = 1; scene.frame_end = 20; scene.frame_set(9)
scene.render.engine = 'BLENDER_EEVEE_NEXT'
scene.cycles.sampling_pattern = 'TABULATED_SOBOL'
scene.cycles.use_light_tree = False
scene.view_settings.view_transform = 'Filmic'
bpy.context.view_layer.update()

# ---- added for rendering (the .blend has no active camera and no usable light): camera, sun
cam_auto = bpy.data.cameras.new('AutoCamera')
cam_auto.lens = 50.0
cam_auto.sensor_width = 36.0
cam_auto.clip_end = 1000.0
ob_auto_camera = bpy.data.objects.new('AutoCamera', cam_auto)
scene.collection.objects.link(ob_auto_camera)
ob_auto_camera.location = (33.4259, -42.9464, 39.6666)
ob_auto_camera.rotation_euler = (1.09748, -7.21219e-08, 0.694738)
scene.camera = ob_auto_camera
light_auto_sun = bpy.data.lights.new('AutoSun', 'SUN')
light_auto_sun.energy = 3.0
light_auto_sun.angle = 0.0523599
ob_auto_sun = bpy.data.objects.new('AutoSun', light_auto_sun)
scene.collection.objects.link(ob_auto_sun)
ob_auto_sun.rotation_euler = (0.872665, 0.174533, 0.523599)
bpy.context.view_layer.update()
